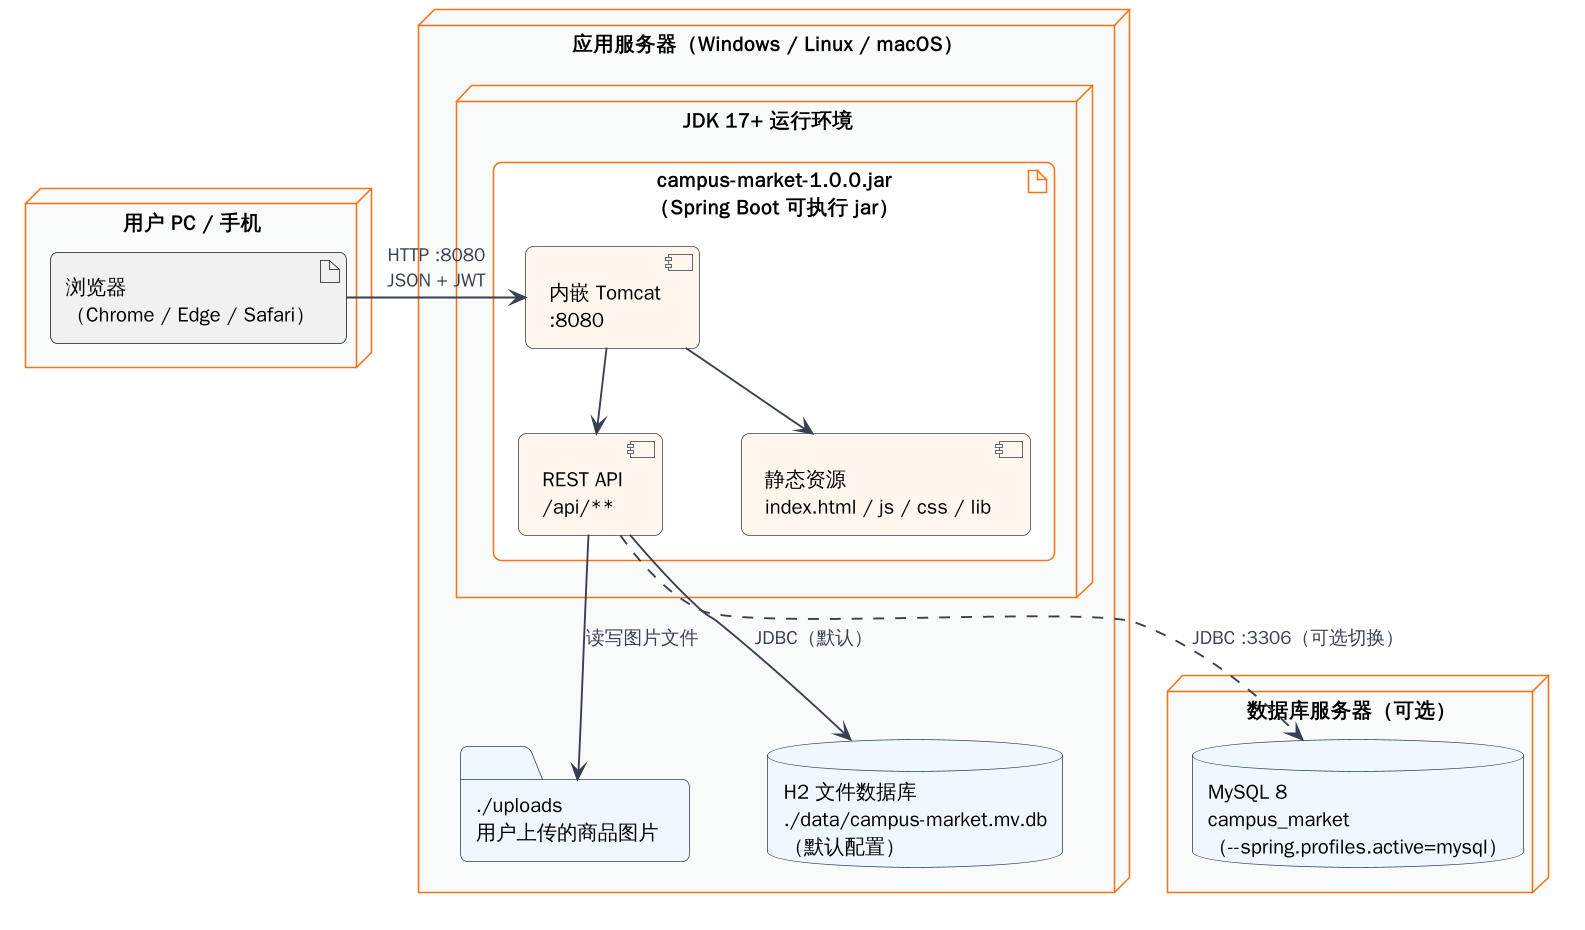

The diagram above was rendered by PlantUML. Its source (embedded in the PNG):
@startuml deployment
!include style.iuml
skinparam nodesep 50
skinparam ranksep 50
skinparam ArrowFontSize 12

node "用户 PC / 手机" as Client {
  artifact "浏览器\n（Chrome / Edge / Safari）" as Browser
}

node "应用服务器（Windows / Linux / macOS）" as Server {
  node "JDK 17+ 运行环境" as JVM {
    artifact "campus-market-1.0.0.jar\n（Spring Boot 可执行 jar）" as Jar {
      component "内嵌 Tomcat\n:8080" as Tomcat
      component "REST API\n/api/**" as Api
      component "静态资源\nindex.html / js / css / lib" as Static
    }
  }
  folder "./uploads\n用户上传的商品图片" as Uploads
  database "H2 文件数据库\n./data/campus-market.mv.db\n（默认配置）" as H2
}

node "数据库服务器（可选）" as DbServer {
  database "MySQL 8\ncampus_market\n（--spring.profiles.active=mysql）" as MySQL
}

Browser -right-> Tomcat : HTTP :8080\nJSON + JWT
Tomcat --> Api
Tomcat --> Static
Api --> Uploads : 读写图片文件
Api --> H2 : JDBC（默认）
Api ..> MySQL : JDBC :3306（可选切换）
@enduml